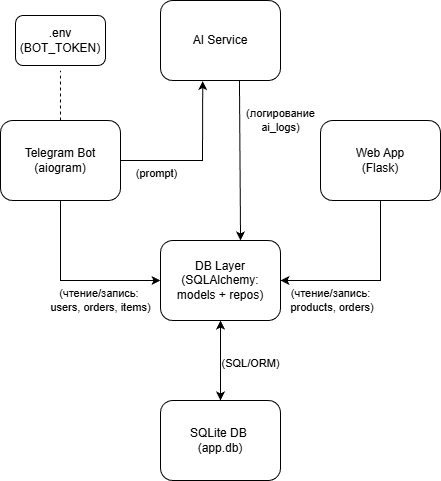

The diagram above was exported from draw.io. Its source (the exported page's mxGraphModel, read from the mxfile embedded in the PNG):
<mxGraphModel dx="1032" dy="519" grid="1" gridSize="10" guides="1" tooltips="1" connect="1" arrows="1" fold="1" page="1" pageScale="1" pageWidth="827" pageHeight="1169" math="0" shadow="0">
  <root>
    <mxCell id="0" />
    <mxCell id="1" parent="0" />
    <mxCell id="lrcVbScUhjB5L92s0hVE-1" parent="1" style="rounded=1;whiteSpace=wrap;html=1;verticalAlign=middle;" value="Telegram Bot (aiogram)" vertex="1">
      <mxGeometry height="80" width="120" x="160" y="680" as="geometry" />
    </mxCell>
    <mxCell id="lrcVbScUhjB5L92s0hVE-2" parent="1" style="rounded=1;whiteSpace=wrap;html=1;" value="Web App&lt;div&gt;(Flask)&lt;/div&gt;" vertex="1">
      <mxGeometry height="80" width="120" x="480" y="680" as="geometry" />
    </mxCell>
    <mxCell id="lrcVbScUhjB5L92s0hVE-3" parent="1" style="rounded=1;whiteSpace=wrap;html=1;" value="AI Service" vertex="1">
      <mxGeometry height="80" width="120" x="320" y="560" as="geometry" />
    </mxCell>
    <mxCell id="lrcVbScUhjB5L92s0hVE-4" parent="1" style="rounded=1;whiteSpace=wrap;html=1;" value="DB Layer (SQLAlchemy: models + repos)" vertex="1">
      <mxGeometry height="80" width="120" x="320" y="800" as="geometry" />
    </mxCell>
    <UserObject label="SQLite DB&amp;nbsp;&lt;div&gt;(app.db)&lt;br&gt;&lt;/div&gt;" link="&#10;SQLite DB (app.db)&#10;&#10;" id="lrcVbScUhjB5L92s0hVE-5">
      <mxCell parent="1" style="rounded=1;whiteSpace=wrap;html=1;" vertex="1">
        <mxGeometry height="80" width="120" x="320" y="960" as="geometry" />
      </mxCell>
    </UserObject>
    <mxCell id="lrcVbScUhjB5L92s0hVE-6" parent="1" style="rounded=1;whiteSpace=wrap;html=1;" value=".env (BOT_TOKEN)" vertex="1">
      <mxGeometry height="50" width="90" x="175" y="575" as="geometry" />
    </mxCell>
    <mxCell id="lrcVbScUhjB5L92s0hVE-7" edge="1" parent="1" source="lrcVbScUhjB5L92s0hVE-1" style="endArrow=classic;html=1;rounded=0;exitX=0.5;exitY=1;exitDx=0;exitDy=0;entryX=0;entryY=0.5;entryDx=0;entryDy=0;labelBackgroundColor=none;" target="lrcVbScUhjB5L92s0hVE-4" value="(чтение/запись:&amp;nbsp;&lt;div&gt;users, orders, items)&lt;br&gt;&lt;/div&gt;">
      <mxGeometry height="50" relative="1" width="50" x="0.3333" y="-20" as="geometry">
        <mxPoint as="offset" />
        <Array as="points">
          <mxPoint x="220" y="840" />
        </Array>
        <mxPoint x="390" y="810" as="sourcePoint" />
        <mxPoint x="440" y="760" as="targetPoint" />
      </mxGeometry>
    </mxCell>
    <mxCell id="lrcVbScUhjB5L92s0hVE-8" edge="1" parent="1" source="lrcVbScUhjB5L92s0hVE-2" style="endArrow=classic;html=1;rounded=0;exitX=0.5;exitY=1;exitDx=0;exitDy=0;entryX=1;entryY=0.5;entryDx=0;entryDy=0;labelBackgroundColor=none;" target="lrcVbScUhjB5L92s0hVE-4" value="(чтение/запись:&lt;div&gt;&amp;nbsp;products, orders)&lt;br&gt;&lt;/div&gt;">
      <mxGeometry height="50" relative="1" width="50" x="0.4444" y="20" as="geometry">
        <mxPoint as="offset" />
        <Array as="points">
          <mxPoint x="540" y="840" />
        </Array>
        <mxPoint x="390" y="810" as="sourcePoint" />
        <mxPoint x="440" y="760" as="targetPoint" />
      </mxGeometry>
    </mxCell>
    <mxCell id="lrcVbScUhjB5L92s0hVE-9" edge="1" parent="1" source="lrcVbScUhjB5L92s0hVE-1" style="endArrow=classic;html=1;rounded=0;exitX=1;exitY=0.5;exitDx=0;exitDy=0;labelBackgroundColor=none;entryX=0.352;entryY=1.007;entryDx=0;entryDy=0;entryPerimeter=0;" target="lrcVbScUhjB5L92s0hVE-3" value="&#10;(prompt)&#10;&#10;">
      <mxGeometry height="50" relative="1" width="50" x="-0.5556" y="-20" as="geometry">
        <mxPoint as="offset" />
        <Array as="points">
          <mxPoint x="362" y="720" />
        </Array>
        <mxPoint x="390" y="810" as="sourcePoint" />
        <mxPoint x="350" y="650" as="targetPoint" />
      </mxGeometry>
    </mxCell>
    <mxCell id="lrcVbScUhjB5L92s0hVE-10" edge="1" parent="1" source="lrcVbScUhjB5L92s0hVE-3" style="endArrow=classic;html=1;rounded=0;exitX=0.658;exitY=1.007;exitDx=0;exitDy=0;exitPerimeter=0;entryX=0.667;entryY=0;entryDx=0;entryDy=0;entryPerimeter=0;labelBackgroundColor=none;" target="lrcVbScUhjB5L92s0hVE-4" value="(логирование&lt;div&gt;ai_logs)&lt;br&gt;&lt;/div&gt;">
      <mxGeometry height="50" relative="1" width="50" x="-0.5018" y="41" as="geometry">
        <mxPoint as="offset" />
        <mxPoint x="390" y="810" as="sourcePoint" />
        <mxPoint x="440" y="760" as="targetPoint" />
      </mxGeometry>
    </mxCell>
    <mxCell id="lrcVbScUhjB5L92s0hVE-11" edge="1" parent="1" source="lrcVbScUhjB5L92s0hVE-5" style="endArrow=classic;startArrow=classic;html=1;rounded=0;exitX=0.5;exitY=0;exitDx=0;exitDy=0;entryX=0.5;entryY=1;entryDx=0;entryDy=0;labelBackgroundColor=none;" target="lrcVbScUhjB5L92s0hVE-4" value="&#10;(SQL/ORM)&#10;&#10;">
      <mxGeometry height="50" relative="1" width="50" x="-0.25" y="-30" as="geometry">
        <mxPoint as="offset" />
        <mxPoint x="390" y="810" as="sourcePoint" />
        <mxPoint x="440" y="760" as="targetPoint" />
      </mxGeometry>
    </mxCell>
    <mxCell id="lrcVbScUhjB5L92s0hVE-12" edge="1" parent="1" source="lrcVbScUhjB5L92s0hVE-1" style="endArrow=none;dashed=1;html=1;rounded=0;exitX=0.5;exitY=0;exitDx=0;exitDy=0;" value="">
      <mxGeometry height="50" relative="1" width="50" as="geometry">
        <mxPoint x="390" y="810" as="sourcePoint" />
        <mxPoint x="220" y="630" as="targetPoint" />
      </mxGeometry>
    </mxCell>
  </root>
</mxGraphModel>